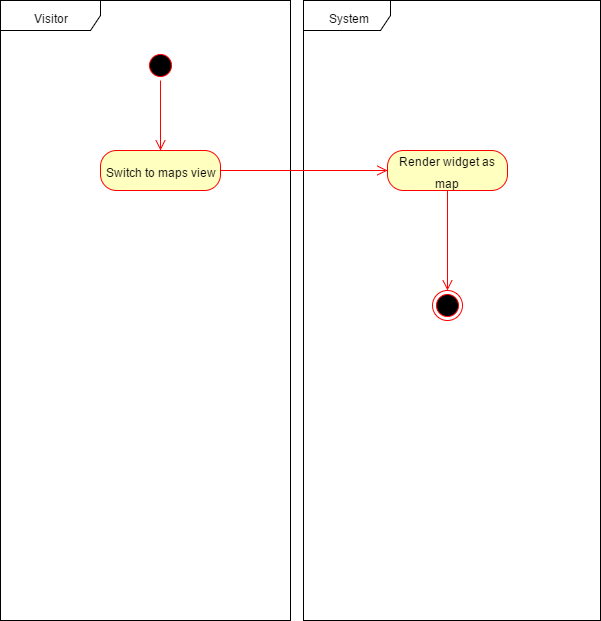

The diagram above was exported from draw.io. Its source (the exported page's mxGraphModel, read from the mxfile embedded in the PNG):
<mxGraphModel dx="1164" dy="647" grid="1" gridSize="10" guides="1" tooltips="1" connect="1" arrows="1" fold="1" page="1" pageScale="1" pageWidth="1169" pageHeight="826" background="#ffffff" math="0" shadow="0">
  <root>
    <mxCell id="0" />
    <mxCell id="1" parent="0" />
    <mxCell id="2" value="&lt;font style=&quot;font-size: 12px&quot;&gt;Visitor&lt;/font&gt;" style="shape=umlFrame;whiteSpace=wrap;html=1;fillColor=#ffffff;fontSize=19;width=100;height=30;" parent="1" vertex="1">
      <mxGeometry x="40" y="40" width="290" height="620" as="geometry" />
    </mxCell>
    <mxCell id="3" value="&lt;font style=&quot;font-size: 12px&quot;&gt;System&lt;/font&gt;" style="shape=umlFrame;whiteSpace=wrap;html=1;fillColor=#ffffff;fontSize=19;width=87;height=30;" parent="1" vertex="1">
      <mxGeometry x="343" y="40" width="297" height="620" as="geometry" />
    </mxCell>
    <mxCell id="96" style="edgeStyle=orthogonalEdgeStyle;html=1;exitX=0.5;exitY=1;entryX=0.5;entryY=0;endArrow=open;endSize=8;strokeColor=#ff0000;fontSize=19;" edge="1" parent="1" source="4" target="6">
      <mxGeometry relative="1" as="geometry" />
    </mxCell>
    <mxCell id="4" value="" style="ellipse;html=1;shape=startState;fillColor=#000000;strokeColor=#ff0000;fontSize=19;" parent="1" vertex="1">
      <mxGeometry x="185" y="90" width="30" height="30" as="geometry" />
    </mxCell>
    <mxCell id="98" style="edgeStyle=orthogonalEdgeStyle;html=1;exitX=1;exitY=0.5;entryX=0;entryY=0.5;endArrow=open;endSize=8;strokeColor=#ff0000;fontSize=19;" edge="1" parent="1" source="6" target="87">
      <mxGeometry relative="1" as="geometry" />
    </mxCell>
    <mxCell id="6" value="&lt;font style=&quot;font-size: 12px&quot;&gt;Switch to maps view&lt;/font&gt;" style="rounded=1;whiteSpace=wrap;html=1;arcSize=40;fillColor=#ffffc0;strokeColor=#ff0000;fontSize=19;" parent="1" vertex="1">
      <mxGeometry x="140" y="190" width="120" height="40" as="geometry" />
    </mxCell>
    <mxCell id="47" value="" style="ellipse;html=1;shape=endState;fillColor=#000000;strokeColor=#ff0000;fontSize=19;" parent="1" vertex="1">
      <mxGeometry x="472" y="330" width="30" height="30" as="geometry" />
    </mxCell>
    <mxCell id="97" style="edgeStyle=orthogonalEdgeStyle;html=1;exitX=0.5;exitY=1;entryX=0.5;entryY=0;endArrow=open;endSize=8;strokeColor=#ff0000;fontSize=19;" edge="1" parent="1" source="87" target="47">
      <mxGeometry relative="1" as="geometry" />
    </mxCell>
    <mxCell id="87" value="&lt;font style=&quot;font-size: 12px&quot;&gt;Render widget as map&lt;/font&gt;" style="rounded=1;whiteSpace=wrap;html=1;arcSize=40;fillColor=#ffffc0;strokeColor=#ff0000;fontSize=19;" parent="1" vertex="1">
      <mxGeometry x="427" y="190" width="120" height="40" as="geometry" />
    </mxCell>
  </root>
</mxGraphModel>